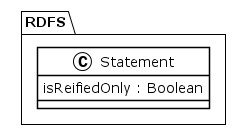

The diagram above was rendered by PlantUML. Its source (embedded in the PNG):
@startuml
!theme plain
package RDFS {
class Statement {
	 isReifiedOnly : Boolean
}
}
@enduml